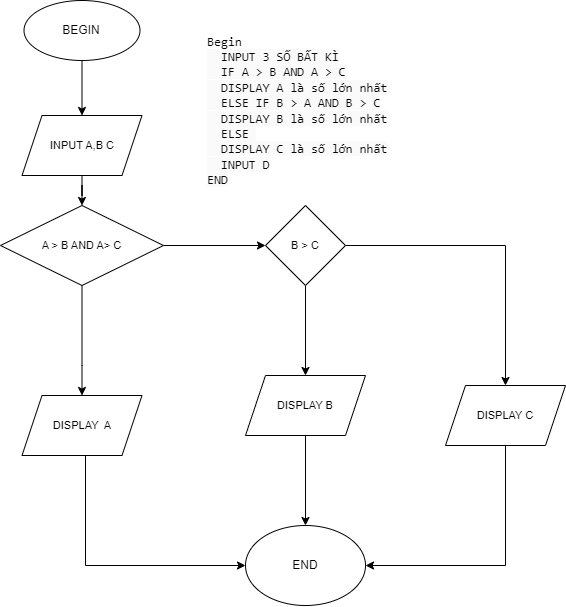

The diagram above was exported from draw.io. Its source (the exported page's mxGraphModel, read from the mxfile embedded in the PNG):
<mxGraphModel dx="1290" dy="685" grid="1" gridSize="10" guides="1" tooltips="1" connect="1" arrows="1" fold="1" page="1" pageScale="1" pageWidth="827" pageHeight="1169" math="0" shadow="0">
  <root>
    <mxCell id="WIyWlLk6GJQsqaUBKTNV-0" />
    <mxCell id="WIyWlLk6GJQsqaUBKTNV-1" parent="WIyWlLk6GJQsqaUBKTNV-0" />
    <mxCell id="gx3FbFccXbu7tiJM07zH-0" value="&lt;span style=&quot;box-sizing: border-box; font-family: SFMono-Regular, Menlo, Monaco, Consolas, &amp;quot;Liberation Mono&amp;quot;, &amp;quot;Courier New&amp;quot;, monospace; font-size: 12.6px;&quot; class=&quot;hljs-keyword&quot;&gt;Begin&lt;/span&gt;&lt;br style=&quot;box-sizing: border-box; font-family: SFMono-Regular, Menlo, Monaco, Consolas, &amp;quot;Liberation Mono&amp;quot;, &amp;quot;Courier New&amp;quot;, monospace; font-size: 12.6px;&quot;&gt;&lt;div style=&quot;&quot;&gt;&lt;span style=&quot;font-family: SFMono-Regular, Menlo, Monaco, Consolas, &amp;quot;Liberation Mono&amp;quot;, &amp;quot;Courier New&amp;quot;, monospace; font-size: 12.6px; background-color: rgb(250, 250, 250);&quot;&gt;&amp;nbsp; INPUT 3 SỐ BẤT KÌ&lt;/span&gt;&lt;/div&gt;&lt;span style=&quot;font-family: SFMono-Regular, Menlo, Monaco, Consolas, &amp;quot;Liberation Mono&amp;quot;, &amp;quot;Courier New&amp;quot;, monospace; font-size: 12.6px; background-color: rgb(250, 250, 250);&quot;&gt;&amp;nbsp; IF A &amp;gt; B AND A &amp;gt; C&lt;br&gt;&amp;nbsp; DISPLAY A là số lớn nhất&lt;br&gt;&amp;nbsp; ELSE IF B &amp;gt; A AND B &amp;gt; C&lt;br&gt;&amp;nbsp; DISPLAY B là số lớn nhất&lt;br&gt;&amp;nbsp; ELSE&amp;nbsp;&lt;br&gt;&amp;nbsp; DISPLAY C là số lớn nhất&lt;br&gt;&amp;nbsp; INPUT D&lt;br&gt;END&lt;br&gt;&lt;/span&gt;" style="text;html=1;align=left;verticalAlign=middle;resizable=0;points=[];autosize=1;strokeColor=none;fillColor=none;rotation=0;" vertex="1" parent="WIyWlLk6GJQsqaUBKTNV-1">
      <mxGeometry x="430" y="55" width="200" height="160" as="geometry" />
    </mxCell>
    <mxCell id="gx3FbFccXbu7tiJM07zH-59" value="" style="edgeStyle=orthogonalEdgeStyle;rounded=0;orthogonalLoop=1;jettySize=auto;html=1;fontSize=11;fontColor=#000000;" edge="1" parent="WIyWlLk6GJQsqaUBKTNV-1" source="gx3FbFccXbu7tiJM07zH-7" target="gx3FbFccXbu7tiJM07zH-46">
      <mxGeometry relative="1" as="geometry" />
    </mxCell>
    <mxCell id="gx3FbFccXbu7tiJM07zH-7" value="BEGIN" style="ellipse;whiteSpace=wrap;html=1;fontSize=12;" vertex="1" parent="WIyWlLk6GJQsqaUBKTNV-1">
      <mxGeometry x="248.5" y="25" width="116" height="60" as="geometry" />
    </mxCell>
    <mxCell id="gx3FbFccXbu7tiJM07zH-9" value="END" style="ellipse;whiteSpace=wrap;html=1;fontSize=12;" vertex="1" parent="WIyWlLk6GJQsqaUBKTNV-1">
      <mxGeometry x="470" y="550" width="120" height="80" as="geometry" />
    </mxCell>
    <mxCell id="gx3FbFccXbu7tiJM07zH-83" value="" style="edgeStyle=orthogonalEdgeStyle;rounded=0;orthogonalLoop=1;jettySize=auto;html=1;fontSize=11;fontColor=#000000;" edge="1" parent="WIyWlLk6GJQsqaUBKTNV-1" source="gx3FbFccXbu7tiJM07zH-46" target="gx3FbFccXbu7tiJM07zH-51">
      <mxGeometry relative="1" as="geometry" />
    </mxCell>
    <mxCell id="gx3FbFccXbu7tiJM07zH-46" value="INPUT A,B C" style="shape=parallelogram;perimeter=parallelogramPerimeter;whiteSpace=wrap;html=1;fixedSize=1;fontSize=11;fontColor=#000000;" vertex="1" parent="WIyWlLk6GJQsqaUBKTNV-1">
      <mxGeometry x="246.5" y="140" width="120" height="60" as="geometry" />
    </mxCell>
    <mxCell id="gx3FbFccXbu7tiJM07zH-69" value="" style="edgeStyle=orthogonalEdgeStyle;rounded=0;orthogonalLoop=1;jettySize=auto;html=1;fontSize=11;fontColor=#000000;" edge="1" parent="WIyWlLk6GJQsqaUBKTNV-1" source="gx3FbFccXbu7tiJM07zH-51" target="gx3FbFccXbu7tiJM07zH-68">
      <mxGeometry relative="1" as="geometry">
        <Array as="points">
          <mxPoint x="307" y="390" />
          <mxPoint x="307" y="390" />
        </Array>
      </mxGeometry>
    </mxCell>
    <mxCell id="gx3FbFccXbu7tiJM07zH-78" value="" style="edgeStyle=orthogonalEdgeStyle;rounded=0;orthogonalLoop=1;jettySize=auto;html=1;fontSize=11;fontColor=#000000;" edge="1" parent="WIyWlLk6GJQsqaUBKTNV-1" source="gx3FbFccXbu7tiJM07zH-51" target="gx3FbFccXbu7tiJM07zH-71">
      <mxGeometry relative="1" as="geometry" />
    </mxCell>
    <mxCell id="gx3FbFccXbu7tiJM07zH-51" value="A &amp;gt; B AND A&amp;gt; C" style="rhombus;whiteSpace=wrap;html=1;fontSize=11;fontColor=#000000;" vertex="1" parent="WIyWlLk6GJQsqaUBKTNV-1">
      <mxGeometry x="225" y="230" width="163" height="80" as="geometry" />
    </mxCell>
    <mxCell id="gx3FbFccXbu7tiJM07zH-70" value="" style="edgeStyle=orthogonalEdgeStyle;rounded=0;orthogonalLoop=1;jettySize=auto;html=1;fontSize=11;fontColor=#000000;" edge="1" parent="WIyWlLk6GJQsqaUBKTNV-1" source="gx3FbFccXbu7tiJM07zH-68" target="gx3FbFccXbu7tiJM07zH-9">
      <mxGeometry relative="1" as="geometry">
        <Array as="points">
          <mxPoint x="310" y="590" />
        </Array>
      </mxGeometry>
    </mxCell>
    <mxCell id="gx3FbFccXbu7tiJM07zH-68" value="DISPLAY&amp;nbsp; A" style="shape=parallelogram;perimeter=parallelogramPerimeter;whiteSpace=wrap;html=1;fixedSize=1;fontSize=11;fontColor=#000000;" vertex="1" parent="WIyWlLk6GJQsqaUBKTNV-1">
      <mxGeometry x="246.5" y="420" width="120" height="60" as="geometry" />
    </mxCell>
    <mxCell id="gx3FbFccXbu7tiJM07zH-82" value="" style="edgeStyle=orthogonalEdgeStyle;rounded=0;orthogonalLoop=1;jettySize=auto;html=1;fontSize=11;fontColor=#000000;" edge="1" parent="WIyWlLk6GJQsqaUBKTNV-1" source="gx3FbFccXbu7tiJM07zH-71" target="gx3FbFccXbu7tiJM07zH-81">
      <mxGeometry relative="1" as="geometry" />
    </mxCell>
    <mxCell id="gx3FbFccXbu7tiJM07zH-85" value="" style="edgeStyle=orthogonalEdgeStyle;rounded=0;orthogonalLoop=1;jettySize=auto;html=1;fontSize=11;fontColor=#000000;" edge="1" parent="WIyWlLk6GJQsqaUBKTNV-1" source="gx3FbFccXbu7tiJM07zH-71" target="gx3FbFccXbu7tiJM07zH-84">
      <mxGeometry relative="1" as="geometry" />
    </mxCell>
    <mxCell id="gx3FbFccXbu7tiJM07zH-71" value="B &amp;gt; C" style="rhombus;whiteSpace=wrap;html=1;fontSize=11;fontColor=#000000;" vertex="1" parent="WIyWlLk6GJQsqaUBKTNV-1">
      <mxGeometry x="490" y="230" width="80" height="80" as="geometry" />
    </mxCell>
    <mxCell id="gx3FbFccXbu7tiJM07zH-86" value="" style="edgeStyle=orthogonalEdgeStyle;rounded=0;orthogonalLoop=1;jettySize=auto;html=1;fontSize=11;fontColor=#000000;" edge="1" parent="WIyWlLk6GJQsqaUBKTNV-1" source="gx3FbFccXbu7tiJM07zH-81" target="gx3FbFccXbu7tiJM07zH-9">
      <mxGeometry relative="1" as="geometry" />
    </mxCell>
    <mxCell id="gx3FbFccXbu7tiJM07zH-81" value="DISPLAY B" style="shape=parallelogram;perimeter=parallelogramPerimeter;whiteSpace=wrap;html=1;fixedSize=1;fontSize=11;fontColor=#000000;" vertex="1" parent="WIyWlLk6GJQsqaUBKTNV-1">
      <mxGeometry x="470" y="400" width="120" height="60" as="geometry" />
    </mxCell>
    <mxCell id="gx3FbFccXbu7tiJM07zH-87" style="edgeStyle=orthogonalEdgeStyle;rounded=0;orthogonalLoop=1;jettySize=auto;html=1;entryX=1;entryY=0.5;entryDx=0;entryDy=0;fontSize=11;fontColor=#000000;" edge="1" parent="WIyWlLk6GJQsqaUBKTNV-1" source="gx3FbFccXbu7tiJM07zH-84" target="gx3FbFccXbu7tiJM07zH-9">
      <mxGeometry relative="1" as="geometry">
        <Array as="points">
          <mxPoint x="730" y="590" />
        </Array>
      </mxGeometry>
    </mxCell>
    <mxCell id="gx3FbFccXbu7tiJM07zH-84" value="DISPLAY C" style="shape=parallelogram;perimeter=parallelogramPerimeter;whiteSpace=wrap;html=1;fixedSize=1;fontSize=11;fontColor=#000000;" vertex="1" parent="WIyWlLk6GJQsqaUBKTNV-1">
      <mxGeometry x="670" y="410" width="120" height="60" as="geometry" />
    </mxCell>
  </root>
</mxGraphModel>